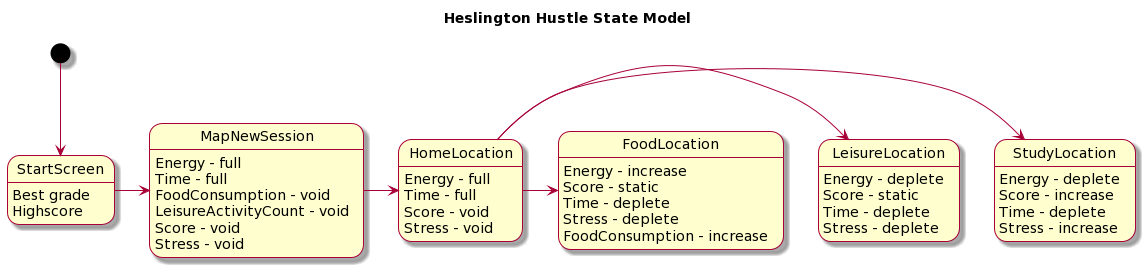

The diagram above was rendered by PlantUML. Its source (embedded in the PNG):
@startuml
skin rose

title Heslington Hustle State Model
[*] --> StartScreen
StartScreen : Best grade
StartScreen : Highscore

StartScreen -> MapNewSession
MapNewSession : Energy - full
MapNewSession : Time - full
MapNewSession : FoodConsumption - void
MapNewSession : LeisureActivityCount - void
MapNewSession : Score - void
MapNewSession : Stress - void

MapNewSession -> HomeLocation
HomeLocation : Energy - full
HomeLocation : Time - full
HomeLocation : Score - void
HomeLocation : Stress - void

HomeLocation -> StudyLocation
StudyLocation : Energy - deplete
StudyLocation : Score - increase
StudyLocation : Time - deplete
StudyLocation : Stress - increase

HomeLocation -> LeisureLocation
LeisureLocation : Energy - deplete
LeisureLocation : Score - static
LeisureLocation : Time - deplete
LeisureLocation : Stress - deplete

HomeLocation -> FoodLocation
FoodLocation : Energy - increase
FoodLocation : Score - static
FoodLocation : Time - deplete
FoodLocation : Stress - deplete
FoodLocation : FoodConsumption - increase




'note right
'this is a note
'end note
@enduml